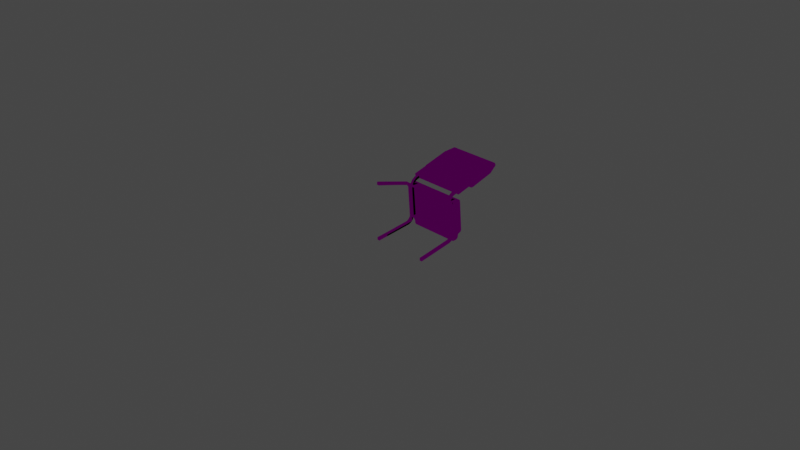 # Source: M22.blend  (saved by Blender 3.0.42; exported with 4.5.12 LTS)
import bpy
from mathutils import Matrix  # noqa: F401  (used for matrix-valued properties, if any)

bpy.ops.wm.read_factory_settings(use_empty=True)
scene = bpy.context.scene
scene.name = 'Scene'

# ---- collections
col_collection = bpy.data.collections.new('Collection'); scene.collection.children.link(col_collection)

# ---- images (referenced by path relative to the original .blend; pixels are not part of the script)
import os
ASSET_DIR = os.environ.get("B2B_ASSET_DIR", "")  # directory of the original .blend (textures are referenced by path, not embedded)
HERE = os.path.dirname(os.path.abspath(__file__))  # packed textures are extracted next to this script under _unpacked/

def load_image(name, relpath, width, height, colorspace="sRGB"):
    """Load a texture the original file referenced (path relative to the .blend, or extracted next to this script)."""
    p = next((c for c in (os.path.join(HERE, relpath), os.path.join(ASSET_DIR, relpath)) if relpath and os.path.exists(c)), "")
    if p:
        img = bpy.data.images.load(p, check_existing=True)
        img.name = name
    else:  # same state as the original file: an image datablock whose file is absent (Cycles renders it pink)
        img = bpy.data.images.new(name, width, height)
        img.source = "FILE"
        img.filepath = "//" + (relpath or name)
    img.colorspace_settings.name = colorspace
    return img
img_m22lowpolytexture = load_image('M22LowPolyTexture', 'M22LowPoly/M22LowPolyTexture.png', 1024, 1024, 'sRGB')

# ---- materials (node trees are filled in below, after node groups)
mat_m22lowpolytexture = bpy.data.materials.new('M22LowPolyTexture')
mat_m22lowpolytexture.use_backface_culling = True
mat_m22lowpolytexture.use_transparent_shadow = False

# ---- node groups
ng_auto_smooth = bpy.data.node_groups.new('Auto Smooth', 'GeometryNodeTree')
_s = ng_auto_smooth.interface.new_socket(name='Geometry', in_out='OUTPUT', socket_type='NodeSocketGeometry')
_s = ng_auto_smooth.interface.new_socket(name='Geometry', in_out='INPUT', socket_type='NodeSocketGeometry')
_s = ng_auto_smooth.interface.new_socket(name='Angle', in_out='INPUT', socket_type='NodeSocketFloat')
_s.subtype = 'ANGLE'
_s.min_value = 0.0
_s.max_value = 3.142
ng_auto_smooth.is_modifier = True
_N = ng_auto_smooth.nodes; _L = ng_auto_smooth.links
n0 = _N.new('NodeGroupOutput'); n0.name = 'Group Output'; n0.location = (480, -100)
n1 = _N.new('NodeGroupInput'); n1.name = 'Group Input'; n1.location = (-420, -300)
n2 = _N.new('NodeGroupInput'); n2.name = 'Group Input.001'; n2.location = (-60, -100)
n3 = _N.new('GeometryNodeSetShadeSmooth'); n3.name = 'Set Shade Smooth'; n3.location = (120, -100)
n3.domain = 'EDGE'
n4 = _N.new('GeometryNodeSetShadeSmooth'); n4.name = 'Set Shade Smooth.001'; n4.location = (300, -100)
n5 = _N.new('GeometryNodeInputMeshEdgeAngle'); n5.name = 'Edge Angle'; n5.location = (-420, -220)
n6 = _N.new('GeometryNodeInputEdgeSmooth'); n6.name = 'Is Edge Smooth'; n6.location = (-60, -160)
n7 = _N.new('GeometryNodeInputShadeSmooth'); n7.name = 'Is Face Smooth'; n7.location = (-240, -340)
n8 = _N.new('FunctionNodeBooleanMath'); n8.name = 'Boolean Math'; n8.location = (-60, -220)
n9 = _N.new('FunctionNodeCompare'); n9.name = 'Compare'; n9.location = (-240, -180)
n9.operation = 'LESS_EQUAL'
_L.new(n5.outputs[0], n9.inputs[0])
_L.new(n4.outputs[0], n0.inputs[0])
_L.new(n1.outputs[1], n9.inputs[1])
_L.new(n9.outputs[0], n8.inputs[0])
_L.new(n7.outputs[0], n8.inputs[1])
_L.new(n2.outputs[0], n3.inputs[0])
_L.new(n6.outputs[0], n3.inputs[1])
_L.new(n3.outputs[0], n4.inputs[0])
_L.new(n8.outputs[0], n3.inputs[2])
n0.is_active_output = True

# ---- material node trees
mat_m22lowpolytexture.use_nodes = True; mat_m22lowpolytexture.node_tree.nodes.clear()
_N = mat_m22lowpolytexture.node_tree.nodes; _L = mat_m22lowpolytexture.node_tree.links
n0 = _N.new('ShaderNodeOutputMaterial'); n0.name = 'Material Output'; n0.location = (300, 300)
n1 = _N.new('ShaderNodeBsdfToon'); n1.name = 'Toon BSDF'; n1.location = (10, 300)
n1.inputs[1].default_value = 0.0
n2 = _N.new('ShaderNodeTexImage'); n2.name = 'Image Texture'; n2.location = (-340, 277)
n2.image = img_m22lowpolytexture
n2.extension = 'EXTEND'
_L.new(n1.outputs[0], n0.inputs[0])
_L.new(n2.outputs[0], n1.inputs[0])
n0.is_active_output = True

# ---- world
world_world = bpy.data.worlds.new('World'); scene.world = world_world
world_world.use_nodes = True; world_world.node_tree.nodes.clear()
_N = world_world.node_tree.nodes; _L = world_world.node_tree.links
n0 = _N.new('ShaderNodeOutputWorld'); n0.name = 'World Output'; n0.location = (300, 300)
n1 = _N.new('ShaderNodeBackground'); n1.name = 'Background'; n1.location = (10, 300)
n1.inputs[0].default_value = (0.05088, 0.05088, 0.05088, 1.0)
_L.new(n1.outputs[0], n0.inputs[0])
n0.is_active_output = True
world_world.color = (0.05088, 0.05088, 0.05088)
world_world.use_sun_shadow = False
world_world.sun_shadow_jitter_overblur = 0.0

# ---- cameras
cam_camera = bpy.data.cameras.new('Camera')
cam_camera.clip_end = 100.0
cam_camera.ortho_scale = 7.314

# ---- lights
light_light = bpy.data.lights.new('Light', 'POINT')
light_light.transmission_factor = 0.0
light_light.energy = 1000.0
light_light.shadow_soft_size = 0.1
light_light.shadow_maximum_resolution = 0.006
light_light.use_absolute_resolution = True

# ---- meshes
me_plane_001 = bpy.data.meshes.new('Plane.001')
me_plane_001.from_pydata([(0.3308, 0.0003811, -0.3321), (0.3308, 0.000705, 0.269), (0.3308, -4.038e-07, 0.3002), (0.312, 0.6899, 0.2459), (0.312, 0.533, 0.2041), (0.312, 0.5223, 0.2417), (0.3308, -2.883e-05, -0.363), (-0.3315, 0.0003811, -0.3321), (-0.3151, 0.4343, -0.258), (-0.2848, 0.4343, -0.258), (0.286, 0.4343, -0.258), (0.3158, 0.4343, -0.258), (0.3154, 0.4512, -0.2324), (0.2856, 0.4519, -0.2323), (-0.3315, 0.0007049, 0.269), (-0.3315, -5.826e-07, 0.3002), (-0.3146, 0.4519, -0.2323), (-0.3127, 0.533, 0.2041), (-0.3127, 0.5223, 0.2417), (-0.0003351, 0.4888, -0.3084), (-0.3315, -2.883e-05, -0.363), (0.3224, 0.2331, 0.2051), (0.3303, 0.01439, 0.2998), (0.3286, 0.06038, 0.2535), (0.3159, 0.4108, 0.1412), (0.3224, 0.2328, -0.3015), (0.3159, 0.4114, -0.3064), (0.3166, 0.3911, 0.158), (0.3152, 0.4308, 0.1633), (0.3161, 0.4055, 0.1857), (0.316, 0.4087, -0.2759), (0.3285, 0.06217, -0.3251), (0.3154, 0.4248, 0.118), (0.2987, 0.06038, 0.2535), (0.2869, 0.3911, 0.158), (0.3009, 0.000705, 0.269), (0.2855, 0.4308, 0.1633), (0.2925, 0.2331, 0.2051), (0.3009, -4.038e-07, 0.3002), (0.2987, 0.06217, -0.3251), (0.2864, 0.4055, 0.1857), (0.2862, 0.4108, 0.1412), (0.3004, 0.01439, 0.2998), (0.2857, 0.4248, 0.118), (0.2863, 0.4087, -0.2759), (0.2926, 0.2328, -0.3015), (0.3009, 0.0003811, -0.3321), (-0.3309, 0.01439, 0.2998), (-0.3152, 0.4114, -0.3064), (-0.3223, 0.2331, 0.2051), (-0.3153, 0.4087, -0.2759), (-0.3147, 0.4248, 0.118), (-0.329, 0.06217, -0.3251), (-0.3291, 0.06038, 0.2535), (-0.3223, 0.2328, -0.3015), (-0.3155, 0.4055, 0.1858), (-0.3145, 0.4308, 0.1633), (-0.3152, 0.4108, 0.1412), (-0.316, 0.3911, 0.158), (-0.2923, 0.2328, -0.3015), (-0.285, 0.4108, 0.1412), (-0.3012, 0.01439, 0.2998), (-0.2923, 0.2331, 0.2051), (-0.3018, 0.0007049, 0.269), (-0.2993, 0.06038, 0.2535), (-0.2844, 0.4248, 0.118), (-0.3018, -5.826e-07, 0.3002), (-0.2851, 0.4087, -0.2759), (-0.2993, 0.06217, -0.3251), (-0.2842, 0.4308, 0.1633), (-0.2858, 0.3911, 0.158), (-0.2852, 0.4055, 0.1858), (-0.3018, 0.0003811, -0.3321), (-0.3018, -2.883e-05, -0.363), (0.3009, -2.883e-05, -0.363), (0.2863, 0.4114, -0.3064), (-0.2851, 0.4114, -0.3064), (0.3156, 0.4392, -0.2945), (-0.3149, 0.4392, -0.2945), (-0.2844, 0.4557, -0.2819), (-0.2846, 0.4392, -0.2945), (-0.2532, 0.4248, 0.118), (0.2545, 0.4248, 0.118), (-0.2532, 0.4869, 0.2258), (-0.2532, 0.4308, 0.1633), (-0.2532, 0.4494, 0.1973), (0.2545, 0.4869, 0.2258), (0.2545, 0.4308, 0.1633), (0.2545, 0.4494, 0.1973), (0.2855, 0.4869, 0.2258), (0.2855, 0.4494, 0.1973), (-0.2842, 0.4869, 0.2258), (-0.2842, 0.4494, 0.1973), (-0.2532, 0.5308, 0.21), (-0.2532, 0.4831, 0.1938), (-0.2532, 0.4609, 0.1714), (-0.2532, 0.4532, 0.15), (-0.2842, 0.4831, 0.1938), (-0.2842, 0.4609, 0.1714), (0.2545, 0.4831, 0.1938), (0.2545, 0.4609, 0.1714), (0.2545, 0.4532, 0.15), (0.2855, 0.5308, 0.21), (0.2855, 0.4831, 0.1938), (0.2855, 0.4609, 0.1714), (-0.2532, 0.4514, 0.1214), (0.2545, 0.4794, -0.1989), (0.2545, 0.4514, 0.1214), (0.3154, 0.4684, -0.2642), (0.3154, 0.4758, -0.2438), (-0.3147, 0.4684, -0.2642), (-0.3147, 0.4514, 0.1214), (-0.2842, 0.4532, 0.15), (-0.2844, 0.4514, 0.1214), (0.2855, 0.4532, 0.15), (0.2857, 0.4514, 0.1214), (0.3154, 0.4514, 0.1214), (0.2545, 0.4519, -0.2323), (-0.2532, 0.4794, -0.1989), (-0.2532, 0.4519, -0.2323), (0.2545, 0.4495, -0.2012), (-0.2532, 0.4495, -0.2012), (-0.2844, 0.4263, 0.1588), (-0.2846, 0.4216, 0.1491), (-0.285, 0.411, 0.1467), (-0.2853, 0.4025, 0.1534), (-0.2853, 0.4025, 0.1643), (-0.285, 0.411, 0.171), (-0.2846, 0.4216, 0.1686), (0.2856, 0.4263, 0.1588), (0.2858, 0.4216, 0.1491), (0.2862, 0.411, 0.1467), (0.2865, 0.4025, 0.1534), (0.2865, 0.4025, 0.1643), (0.2862, 0.411, 0.171), (0.2858, 0.4216, 0.1686), (0.3154, 0.4557, -0.2819), (0.3154, 0.4806, -0.2146), (-0.3146, 0.4557, -0.2819), (-0.3147, 0.4806, -0.2146), (-0.3147, 0.4758, -0.2438), (-0.2844, 0.4826, -0.2323), (0.2856, 0.4826, -0.2323), (-0.2844, 0.4519, -0.2323), (-0.2844, 0.4758, -0.2438), (-0.2844, 0.4684, -0.2642), (-0.2844, 0.4806, -0.2146), (-0.2844, 0.4778, -0.2323), (0.2859, 0.4392, -0.2945), (0.2857, 0.4557, -0.2819), (0.2857, 0.4806, -0.2146), (0.2857, 0.4684, -0.2642), (0.2857, 0.4758, -0.2438), (0.2856, 0.4777, -0.2323), (0.2545, 0.524, 0.2356), (0.2855, 0.524, 0.2356), (-0.2532, 0.524, 0.2356), (-0.2842, 0.524, 0.2356), (0.2545, 0.5308, 0.21), (-0.2842, 0.5308, 0.21), (-0.2532, 0.5223, 0.2417), (0.2545, 0.5223, 0.2417), (-0.2532, 0.533, 0.2041), (0.2545, 0.533, 0.2041), (0.2965, 1.061, 0.3757), (0.2853, 1.059, 0.3881), (0.2965, 1.08, 0.3769), (0.2853, 1.082, 0.3896), (0.2965, 1.091, 0.3709), (0.2853, 1.101, 0.38), (0.2965, 1.099, 0.3532), (0.2853, 1.113, 0.3539), (0.2965, 1.099, 0.3525), (0.2853, 1.109, 0.3437), (0.3308, 0.9895, 0.3111), (0.3183, 0.9958, 0.3003), (0.3308, 0.7376, 0.2391), (0.3183, 0.7414, 0.2265), (0.3308, 0.7211, 0.2378), (0.3183, 0.7177, 0.2253), (0.3308, 0.7142, 0.2418), (0.3183, 0.7035, 0.2349), (0.3308, 0.7079, 0.2527), (0.3308, 0.7009, 0.2788), (0.312, 0.6795, 0.2845), (-0.2972, 1.061, 0.3757), (-0.286, 1.059, 0.3881), (-0.286, 1.082, 0.3896), (-0.2972, 1.08, 0.3769), (-0.286, 1.101, 0.38), (-0.2972, 1.091, 0.3709), (-0.286, 1.113, 0.3539), (-0.2972, 1.099, 0.3532), (-0.286, 1.109, 0.3437), (-0.2972, 1.099, 0.3525), (-0.319, 0.9958, 0.3003), (-0.3315, 0.9895, 0.3111), (-0.319, 0.7414, 0.2265), (-0.3315, 0.7376, 0.2391), (-0.319, 0.7177, 0.2253), (-0.3315, 0.7211, 0.2378), (-0.319, 0.7035, 0.2349), (-0.3315, 0.7142, 0.2418), (-0.3315, 0.7079, 0.2527), (-0.3127, 0.6899, 0.2459), (-0.3315, 0.7009, 0.2788), (-0.3127, 0.6795, 0.2845), (0.3179, 0.4532, 0.15), (0.3308, 0.4649, 0.1375), (0.3308, 0.5331, 0.1375), (0.3178, 0.5371, 0.15), (0.3308, 0.5373, 0.1345), (0.3178, 0.548, 0.1422), (0.3308, 0.5413, 0.1209), (0.3177, 0.5536, 0.1233), (0.2808, 0.5744, -0.2936), (0.2678, 0.5869, -0.2947), (0.2808, 0.5725, -0.3048), (0.2679, 0.5844, -0.3091), (0.2808, 0.5647, -0.3183), (0.268, 0.5736, -0.3277), (0.2808, 0.5509, -0.3255), (0.268, 0.554, -0.3379), (0.2808, 0.5208, -0.3257), (0.2681, 0.5172, -0.3383), (0.2808, 0.5078, -0.3175), (0.2681, 0.4984, -0.3263), (0.2861, 0.4982, -0.2732), (0.2684, 0.4863, -0.2778), (0.2808, 0.5, -0.2929), (0.3024, 0.4966, -0.2545), (0.2838, 0.4842, -0.256), (0.3061, 0.4963, -0.2512), (0.321, 0.4946, -0.2317), (0.3074, 0.4823, -0.234), (0.3249, 0.494, -0.2245), (0.3308, 0.492, -0.2011), (0.3178, 0.4806, -0.2146), (0.3308, 0.4639, 0.1216), (0.3178, 0.4514, 0.1214), (0.3308, 0.568, -0.1947), (0.3248, 0.57, -0.218), (0.3176, 0.5815, -0.2061), (0.3211, 0.5706, -0.2248), (0.3059, 0.5722, -0.2441), (0.3018, 0.5839, -0.2346), (0.3026, 0.5725, -0.2472), (0.2858, 0.574, -0.2655), (0.2799, 0.5856, -0.2543), (0.2676, 0.587, -0.2707), (0.2808, 0.5744, -0.2847), (0.2808, 0.501, -0.3048), (0.2683, 0.4888, -0.3084), (-0.3315, 0.4649, 0.1375), (-0.3185, 0.4532, 0.15), (-0.3185, 0.5371, 0.15), (-0.3315, 0.5331, 0.1375), (-0.3185, 0.548, 0.1422), (-0.3315, 0.5373, 0.1345), (-0.3184, 0.5536, 0.1233), (-0.3315, 0.5413, 0.121), (-0.2684, 0.5869, -0.2947), (-0.2815, 0.5743, -0.2942), (-0.2686, 0.5844, -0.3091), (-0.2815, 0.5725, -0.3048), (-0.2686, 0.5736, -0.3277), (-0.2815, 0.5647, -0.3183), (-0.2687, 0.554, -0.3379), (-0.2815, 0.5509, -0.3255), (-0.2687, 0.5172, -0.3383), (-0.2815, 0.5208, -0.3257), (-0.2688, 0.4984, -0.3263), (-0.2815, 0.5078, -0.3175), (-0.2815, 0.501, -0.3048), (-0.2688, 0.4888, -0.3084), (-0.3185, 0.4514, 0.1214), (-0.3315, 0.4639, 0.1216), (-0.2815, 0.5735, -0.2844), (-0.2864, 0.572, -0.2655), (-0.2683, 0.585, -0.2709), (-0.3032, 0.5706, -0.2472), (-0.2805, 0.5837, -0.2545), (-0.3066, 0.5703, -0.2442), (-0.3218, 0.5688, -0.2249), (-0.3024, 0.5821, -0.2348), (-0.3255, 0.5683, -0.2182), (-0.3315, 0.5664, -0.1948), (-0.3182, 0.5799, -0.2062), (-0.2847, 0.4841, -0.2546), (-0.3032, 0.4965, -0.2536), (-0.2864, 0.4981, -0.2719), (-0.2691, 0.4838, -0.2753), (-0.2815, 0.4998, -0.2909), (-0.3315, 0.492, -0.2013), (-0.3255, 0.494, -0.2246), (-0.3185, 0.4806, -0.2146), (-0.3218, 0.4946, -0.2314), (-0.3066, 0.4963, -0.2506), (-0.3081, 0.4823, -0.2336), (-0.3315, 0.9707, 0.3514), (-0.3175, 0.9679, 0.3633), (0.3168, 0.9679, 0.3633), (0.3308, 0.9707, 0.3514)], [(301, 302)], [(277, 262, 264, 266, 268, 270, 272, 273, 292), (275, 111, 113, 112, 254), (2, 38, 35, 1), (222, 267, 265, 220), (220, 265, 263, 218), (224, 269, 267, 222), (226, 271, 269, 224), (252, 19, 274, 271, 226), (252, 228, 142, 141, 291, 274), (295, 139, 111, 275), (169, 189, 187, 167), (173, 193, 191, 171), (6, 74, 75, 26), (175, 195, 193, 173), (0, 46, 74, 6), (177, 197, 195, 175), (0, 6, 26, 77, 136, 12, 11, 30, 25, 31), (179, 199, 197, 177), (181, 201, 199, 179), (3, 204, 201, 181), (4, 163, 162, 17, 204, 3), (1, 35, 33, 23), (22, 29, 40, 42), (31, 25, 45, 39), (21, 23, 33, 37), (25, 30, 44, 45), (2, 22, 42, 38), (32, 24, 41, 43), (24, 27, 34, 41), (27, 21, 37, 34), (29, 28, 36, 40), (0, 31, 39, 46), (9, 143, 16, 8), (67, 9, 8, 50), (50, 8, 16, 138, 78, 48, 20, 7, 52, 54), (143, 9, 67, 59, 68, 72, 73, 76, 80, 79), (30, 11, 10, 44), (11, 12, 13, 10), (12, 32, 43, 13), (13, 43, 82, 120, 117), (143, 65, 51, 16), (14, 15, 47, 55, 56, 51, 57, 58, 49, 53), (59, 67, 50, 54), (60, 70, 58, 57), (68, 59, 54, 52), (64, 63, 14, 53), (65, 60, 57, 51), (72, 68, 52, 7), (62, 64, 53, 49), (66, 61, 47, 15), (63, 66, 15, 14), (71, 69, 56, 55), (61, 71, 55, 47), (70, 62, 49, 58), (1, 23, 21, 27, 24, 32, 28, 29, 22, 2), (37, 33, 35, 38, 42, 40, 34), (36, 87, 82, 43), (69, 71, 128), (73, 72, 7, 20), (76, 73, 20, 48), (77, 26, 75, 148), (44, 10, 13, 148, 75, 74, 46, 39, 45), (90, 36, 115, 114, 104, 103, 102, 155, 89), (80, 76, 48, 78), (79, 80, 78, 138), (212, 257, 255, 210), (84, 85, 92, 69), (81, 84, 69, 65), (85, 83, 91, 92), (36, 90, 88, 87), (90, 89, 86, 88), (253, 256, 258, 260, 286, 293, 276), (88, 86, 154, 158, 99, 100, 101, 87), (85, 84, 96, 95, 94, 93, 156, 83), (96, 112, 98, 95), (95, 98, 97, 94), (104, 100, 99, 103), (114, 101, 100, 104), (91, 157, 159, 97, 98, 112, 113, 69, 92), (51, 56, 111), (69, 113, 111, 56), (32, 116, 28), (115, 36, 28, 116), (214, 259, 257, 212), (81, 121, 118, 105, 96, 84), (87, 101, 107, 106, 120, 82), (107, 101, 96, 105), (105, 118, 106, 107), (120, 106, 118, 121), (119, 117, 120, 121), (128, 71, 127), (70, 126, 71), (123, 65, 69), (69, 128, 122), (125, 126, 70), (122, 123, 69), (62, 70, 71, 61, 66, 63, 64), (125, 70, 60), (124, 125, 60), (124, 60, 123), (126, 127, 71), (60, 65, 123), (36, 135, 40), (122, 128, 135, 129), (127, 126, 133, 134), (125, 124, 131, 132), (123, 122, 129, 130), (128, 127, 134, 135), (126, 125, 132, 133), (124, 123, 130, 131), (135, 134, 40), (134, 133, 40), (130, 129, 36), (36, 129, 135), (132, 34, 133), (43, 130, 36), (132, 41, 34), (131, 41, 132), (43, 41, 130), (133, 34, 40), (41, 131, 130), (230, 246, 244, 232), (233, 243, 241, 235), (237, 239, 116, 137), (116, 239, 207, 114, 115), (136, 108, 109, 137, 116, 32, 12), (16, 51, 111, 139, 140, 110, 138), (13, 117, 119, 143, 147, 141, 142, 153), (79, 138, 110, 145), (110, 140, 144, 145), (139, 146, 147), (141, 147, 146), (144, 147, 143, 79, 145), (65, 143, 119, 121, 81), (136, 77, 148, 149), (109, 108, 151, 152), (108, 136, 149, 151), (109, 152, 153), (150, 153, 142), (147, 144, 140), (140, 139, 147), (153, 150, 137), (137, 109, 153), (151, 149, 148, 13, 153, 152), (139, 295, 298, 288, 291, 141, 146), (282, 280, 289, 297), (285, 283, 296, 294), (250, 229, 251, 225, 223, 221, 219, 217, 215), (279, 281, 284, 287, 259, 214, 242, 245, 248, 249, 216, 261), (218, 263, 261, 216), (237, 137, 150, 142, 228, 231, 234), (89, 155, 154, 86), (83, 156, 157, 91), (103, 99, 158, 102), (94, 97, 159, 93), (171, 191, 189, 169), (17, 159, 157, 18), (4, 5, 155, 102), (154, 155, 5, 161), (4, 102, 158, 163), (93, 159, 17, 162), (157, 156, 160, 18), (158, 154, 161, 160, 156, 93, 162, 163), (204, 17, 18, 206), (160, 161, 5, 184, 301, 300, 206, 18), (188, 190, 192, 194, 196, 299, 185), (3, 184, 5, 4), (164, 166, 167, 165), (166, 168, 169, 167), (168, 170, 171, 169), (170, 172, 173, 171), (172, 174, 175, 173), (174, 176, 177, 175), (176, 178, 179, 177), (178, 180, 181, 179), (180, 182, 3, 181), (165, 301, 184, 183, 302, 164), (184, 3, 182, 183), (164, 302, 174, 172, 170, 168, 166), (186, 187, 188, 185), (187, 189, 190, 188), (189, 191, 192, 190), (191, 193, 194, 192), (193, 195, 196, 194), (195, 197, 198, 196), (197, 199, 200, 198), (199, 201, 202, 200), (201, 204, 203, 202), (204, 206, 205, 203), (186, 165, 167, 187), (227, 228, 229), (227, 230, 231), (232, 233, 234), (235, 236, 237), (240, 241, 242), (243, 244, 245), (246, 247, 248), (249, 247, 250), (208, 209, 210, 207), (209, 211, 212, 210), (211, 213, 214, 212), (250, 215, 216, 249), (215, 217, 218, 216), (217, 219, 220, 218), (219, 221, 222, 220), (221, 223, 224, 222), (223, 225, 226, 224), (227, 231, 228), (230, 232, 234, 231), (233, 235, 237, 234), (236, 238, 239, 237), (238, 208, 207, 239), (225, 251, 252, 226), (213, 240, 242, 214), (235, 241, 240, 236), (241, 243, 245, 242), (244, 246, 248, 245), (247, 249, 248), (229, 250, 247, 227), (227, 247, 246, 230), (232, 244, 243, 233), (251, 229, 228, 252), (209, 208, 238, 236, 240, 213, 211), (277, 278, 279), (278, 280, 281), (282, 283, 284), (285, 286, 287), (288, 289, 290), (291, 290, 292), (293, 294, 295), (296, 297, 298), (254, 255, 256, 253), (255, 257, 258, 256), (257, 259, 260, 258), (279, 261, 262, 277), (261, 263, 264, 262), (263, 265, 266, 264), (265, 267, 268, 266), (267, 269, 270, 268), (269, 271, 272, 270), (271, 274, 273, 272), (295, 275, 276, 293), (275, 254, 253, 276), (281, 279, 278), (284, 281, 280, 282), (287, 284, 283, 285), (259, 287, 286, 260), (274, 291, 292, 273), (298, 295, 294, 296), (288, 298, 297, 289), (285, 294, 293, 286), (282, 297, 296, 283), (278, 290, 289, 280), (277, 292, 290, 278), (290, 291, 288), (210, 255, 254, 112, 96, 101, 114, 207), (300, 301, 165, 186), (299, 205, 206, 300), (186, 185, 299, 300), (198, 200, 202, 203, 205, 299, 196), (174, 302, 183, 182, 180, 178, 176)])
_uv = me_plane_001.uv_layers.new(name='UVMap')
_uv.uv.foreach_set('vector', [0.003891, 0.9961, 0.003891, 0.9961, 0.003891, 0.9961, 0.003891, 0.9961, 0.003891, 0.9961, 0.003891, 0.9961, 0.003891, 0.9961, 0.003891, 0.9961, 0.003891, 0.9961, 0.003891, 0.9961, 0.003891, 0.9961, 0.003891, 0.9961, 0.003891, 0.9961, 0.003891, 0.9961, 0.0117, 0.996, 0.0117, 0.996, 0.0117, 0.996, 0.0117, 0.996, 0.003891, 0.9961, 0.003891, 0.9961, 0.003891, 0.9961, 0.003891, 0.9961, 0.003891, 0.9961, 0.003891, 0.9961, 0.003891, 0.9961, 0.003891, 0.9961, 0.003891, 0.9961, 0.003891, 0.9961, 0.003891, 0.9961, 0.003891, 0.9961, 0.003891, 0.9961, 0.003891, 0.9961, 0.003891, 0.9961, 0.003891, 0.9961, 0.003891, 0.9961, 0.003891, 0.9961, 0.003891, 0.9961, 0.003891, 0.9961, 0.003891, 0.9961, 0.003891, 0.9961, 0.003891, 0.9961, 0.003891, 0.9961, 0.003891, 0.9961, 0.003891, 0.9961, 0.003891, 0.9961, 0.003891, 0.9961, 0.003891, 0.9961, 0.003891, 0.9961, 0.003891, 0.9961, 0.003891, 0.9961, 0.003891, 0.9961, 0.003891, 0.9961, 0.003891, 0.9961, 0.003891, 0.9961, 0.003891, 0.9961, 0.003891, 0.9961, 0.003891, 0.9961, 0.0117, 0.996, 0.0117, 0.996, 0.0117, 0.996, 0.0117, 0.996, 0.003891, 0.9961, 0.003891, 0.9961, 0.003891, 0.9961, 0.003891, 0.9961, 0.0117, 0.996, 0.0117, 0.996, 0.0117, 0.996, 0.0117, 0.996, 0.003891, 0.9961, 0.003891, 0.9961, 0.003891, 0.9961, 0.003891, 0.9961, 0.0117, 0.996, 0.0117, 0.996, 0.0117, 0.996, 0.0117, 0.996, 0.0117, 0.996, 0.0117, 0.996, 0.0117, 0.996, 0.0117, 0.996, 0.0117, 0.996, 0.0117, 0.996, 0.003891, 0.9961, 0.003891, 0.9961, 0.003891, 0.9961, 0.003891, 0.9961, 0.003891, 0.9961, 0.003891, 0.9961, 0.003891, 0.9961, 0.003891, 0.9961, 0.003891, 0.9961, 0.003891, 0.9961, 0.003891, 0.9961, 0.003891, 0.9961, 0.003891, 0.9961, 0.003891, 0.9961, 0.003891, 0.9961, 0.003891, 0.9961, 0.003891, 0.9961, 0.003891, 0.9961, 0.0117, 0.996, 0.0117, 0.996, 0.0117, 0.996, 0.0117, 0.996, 0.0117, 0.996, 0.0117, 0.996, 0.0117, 0.996, 0.0117, 0.996, 0.0117, 0.996, 0.0117, 0.996, 0.0117, 0.996, 0.0117, 0.996, 0.0117, 0.996, 0.0117, 0.996, 0.0117, 0.996, 0.0117, 0.996, 0.0117, 0.996, 0.0117, 0.996, 0.0117, 0.996, 0.0117, 0.996, 0.0117, 0.996, 0.0117, 0.996, 0.0117, 0.996, 0.0117, 0.996, 0.0117, 0.996, 0.0117, 0.996, 0.0117, 0.996, 0.0117, 0.996, 0.0117, 0.996, 0.0117, 0.996, 0.0117, 0.996, 0.0117, 0.996, 0.0117, 0.996, 0.0117, 0.996, 0.0117, 0.996, 0.0117, 0.996, 0.0117, 0.996, 0.0117, 0.996, 0.0117, 0.996, 0.0117, 0.996, 0.0117, 0.996, 0.0117, 0.996, 0.0117, 0.996, 0.0117, 0.996, 0.0117, 0.996, 0.0117, 0.996, 0.0117, 0.996, 0.0117, 0.996, 0.0117, 0.996, 0.0117, 0.996, 0.0117, 0.996, 0.0117, 0.996, 0.0117, 0.996, 0.0117, 0.996, 0.0117, 0.996, 0.0117, 0.996, 0.0117, 0.996, 0.0117, 0.996, 0.0117, 0.996, 0.0117, 0.996, 0.0117, 0.996, 0.0117, 0.996, 0.0117, 0.996, 0.0117, 0.996, 0.0117, 0.996, 0.0117, 0.996, 0.0117, 0.996, 0.0117, 0.996, 0.0117, 0.996, 0.0117, 0.996, 0.0117, 0.996, 0.0117, 0.996, 0.0117, 0.996, 0.0117, 0.996, 0.0117, 0.996, 0.0117, 0.996, 0.0117, 0.996, 0.0117, 0.996, 0.0117, 0.996, 0.0117, 0.996, 0.0117, 0.996, 0.0117, 0.996, 0.0117, 0.996, 0.0117, 0.996, 0.0117, 0.996, 0.0117, 0.996, 0.0117, 0.996, 0.0117, 0.996, 0.0117, 0.996, 0.0117, 0.996, 0.0117, 0.996, 0.0117, 0.996, 0.0117, 0.996, 0.0117, 0.996, 0.0117, 0.996, 0.0117, 0.996, 0.0117, 0.996, 0.0117, 0.996, 0.0117, 0.996, 0.0117, 0.996, 0.0117, 0.996, 0.0117, 0.996, 0.0117, 0.996, 0.0117, 0.996, 0.0117, 0.996, 0.0117, 0.996, 0.0117, 0.996, 0.0117, 0.996, 0.0117, 0.996, 0.0117, 0.996, 0.0117, 0.996, 0.0117, 0.996, 0.0117, 0.996, 0.0117, 0.996, 0.0117, 0.996, 0.0117, 0.996, 0.0117, 0.996, 0.0117, 0.996, 0.0117, 0.996, 0.0117, 0.996, 0.0117, 0.996, 0.0117, 0.996, 0.0117, 0.996, 0.0117, 0.996, 0.0117, 0.996, 0.0117, 0.996, 0.0117, 0.996, 0.0117, 0.996, 0.0117, 0.996, 0.0117, 0.996, 0.0117, 0.996, 0.0117, 0.996, 0.0117, 0.996, 0.0117, 0.996, 0.0117, 0.996, 0.0117, 0.996, 0.0117, 0.996, 0.0117, 0.996, 0.0117, 0.996, 0.0117, 0.996, 0.0117, 0.996, 0.0117, 0.996, 0.0117, 0.996, 0.0117, 0.996, 0.0117, 0.996, 0.0117, 0.996, 0.0117, 0.996, 0.0117, 0.996, 0.0117, 0.996, 0.0117, 0.996, 0.0117, 0.996, 0.0117, 0.996, 0.0117, 0.996, 0.0117, 0.996, 0.0117, 0.996, 0.0117, 0.996, 0.0117, 0.996, 0.0117, 0.996, 0.0117, 0.996, 0.0117, 0.996, 0.0117, 0.996, 0.0117, 0.996, 0.0117, 0.996, 0.0117, 0.996, 0.0117, 0.996, 0.0117, 0.996, 0.0117, 0.996, 0.0117, 0.996, 0.0117, 0.996, 0.0117, 0.996, 0.0117, 0.996, 0.0117, 0.996, 0.0117, 0.996, 0.0117, 0.996, 0.0117, 0.996, 0.0117, 0.996, 0.0117, 0.996, 0.0117, 0.996, 0.0117, 0.996, 0.0117, 0.996, 0.0117, 0.996, 0.0117, 0.996, 0.0117, 0.996, 0.0117, 0.996, 0.0117, 0.996, 0.0117, 0.996, 0.0117, 0.996, 0.0117, 0.996, 0.0117, 0.996, 0.0117, 0.996, 0.0117, 0.996, 0.0117, 0.996, 0.0117, 0.996, 0.0117, 0.996, 0.0117, 0.996, 0.0117, 0.996, 0.0117, 0.996, 0.0117, 0.996, 0.0117, 0.996, 0.0117, 0.996, 0.0117, 0.996, 0.0117, 0.996, 0.0117, 0.996, 0.0117, 0.996, 0.0117, 0.996, 0.0117, 0.996, 0.0117, 0.996, 0.0117, 0.996, 0.0117, 0.996, 0.0117, 0.996, 0.0117, 0.996, 0.0117, 0.996, 0.0117, 0.996, 0.003891, 0.9961, 0.003891, 0.9961, 0.003891, 0.9961, 0.003891, 0.9961, 0.0117, 0.996, 0.0117, 0.996, 0.0117, 0.996, 0.0117, 0.996, 0.0117, 0.996, 0.0117, 0.996, 0.0117, 0.996, 0.0117, 0.996, 0.0117, 0.996, 0.0117, 0.996, 0.0117, 0.996, 0.0117, 0.996, 0.0117, 0.996, 0.0117, 0.996, 0.0117, 0.996, 0.0117, 0.996, 0.0117, 0.996, 0.0117, 0.996, 0.0117, 0.996, 0.0117, 0.996, 0.003891, 0.9961, 0.003891, 0.9961, 0.003891, 0.9961, 0.003891, 0.9961, 0.003891, 0.9961, 0.003891, 0.9961, 0.003891, 0.9961, 0.0117, 0.996, 0.0117, 0.996, 0.0117, 0.996, 0.0117, 0.996, 0.0117, 0.996, 0.0117, 0.996, 0.0117, 0.996, 0.0117, 0.996, 0.0117, 0.996, 0.0117, 0.996, 0.0117, 0.996, 0.0117, 0.996, 0.0117, 0.996, 0.0117, 0.996, 0.0117, 0.996, 0.0117, 0.996, 0.0117, 0.996, 0.0117, 0.996, 0.0117, 0.996, 0.0117, 0.996, 0.0117, 0.996, 0.0117, 0.996, 0.0117, 0.996, 0.0117, 0.996, 0.0117, 0.996, 0.0117, 0.996, 0.0117, 0.996, 0.0117, 0.996, 0.0117, 0.996, 0.0117, 0.996, 0.0117, 0.996, 0.0117, 0.996, 0.0117, 0.996, 0.0117, 0.996, 0.0117, 0.996, 0.0117, 0.996, 0.0117, 0.996, 0.0117, 0.996, 0.0117, 0.996, 0.0117, 0.996, 0.0117, 0.996, 0.0117, 0.996, 0.0117, 0.996, 0.0117, 0.996, 0.0117, 0.996, 0.0117, 0.996, 0.0117, 0.996, 0.0117, 0.996, 0.0117, 0.996, 0.0117, 0.996, 0.0117, 0.996, 0.0117, 0.996, 0.0117, 0.996, 0.0117, 0.996, 0.0117, 0.996, 0.003891, 0.9961, 0.003891, 0.9961, 0.003891, 0.9961, 0.003891, 0.9961, 0.0117, 0.996, 0.0117, 0.996, 0.0117, 0.996, 0.0117, 0.996, 0.0117, 0.996, 0.0117, 0.996, 0.0117, 0.996, 0.0117, 0.996, 0.0117, 0.996, 0.0117, 0.996, 0.0117, 0.996, 0.0117, 0.996, 0.003891, 0.9961, 0.003891, 0.9961, 0.003891, 0.9961, 0.003891, 0.9961, 0.003891, 0.9961, 0.003891, 0.9961, 0.003891, 0.9961, 0.003891, 0.9961, 0.0117, 0.996, 0.0117, 0.996, 0.0117, 0.996, 0.0117, 0.996, 0.0117, 0.996, 0.0117, 0.996, 0.0117, 0.996, 0.0117, 0.996, 0.0117, 0.996, 0.0117, 0.996, 0.0117, 0.996, 0.0117, 0.996, 0.0117, 0.996, 0.0117, 0.996, 0.0117, 0.996, 0.0117, 0.996, 0.0117, 0.996, 0.0117, 0.996, 0.0117, 0.996, 0.0117, 0.996, 0.0117, 0.996, 0.0117, 0.996, 0.0117, 0.996, 0.0117, 0.996, 0.0117, 0.996, 0.0117, 0.996, 0.0117, 0.996, 0.0117, 0.996, 0.0117, 0.996, 0.0117, 0.996, 0.0117, 0.996, 0.0117, 0.996, 0.0117, 0.996, 0.0117, 0.996, 0.0117, 0.996, 0.0117, 0.996, 0.0117, 0.996, 0.0117, 0.996, 0.0117, 0.996, 0.0117, 0.996, 0.0117, 0.996, 0.0117, 0.996, 0.0117, 0.996, 0.0117, 0.996, 0.0117, 0.996, 0.0117, 0.996, 0.0117, 0.996, 0.0117, 0.996, 0.0117, 0.996, 0.0117, 0.996, 0.0117, 0.996, 0.0117, 0.996, 0.0117, 0.996, 0.0117, 0.996, 0.0117, 0.996, 0.0117, 0.996, 0.0117, 0.996, 0.0117, 0.996, 0.0117, 0.996, 0.0117, 0.996, 0.0117, 0.996, 0.0117, 0.996, 0.0117, 0.996, 0.0117, 0.996, 0.0117, 0.996, 0.0117, 0.996, 0.0117, 0.996, 0.0117, 0.996, 0.0117, 0.996, 0.0117, 0.996, 0.0117, 0.996, 0.0117, 0.996, 0.0117, 0.996, 0.0117, 0.996, 0.0117, 0.996, 0.0117, 0.996, 0.0117, 0.996, 0.0117, 0.996, 0.0117, 0.996, 0.0117, 0.996, 0.0117, 0.996, 0.0117, 0.996, 0.0117, 0.996, 0.0117, 0.996, 0.0117, 0.996, 0.0117, 0.996, 0.0117, 0.996, 0.0117, 0.996, 0.0117, 0.996, 0.0117, 0.996, 0.0117, 0.996, 0.0117, 0.996, 0.0117, 0.996, 0.0117, 0.996, 0.0117, 0.996, 0.0117, 0.996, 0.0117, 0.996, 0.0117, 0.996, 0.0117, 0.996, 0.0117, 0.996, 0.0117, 0.996, 0.0117, 0.996, 0.0117, 0.996, 0.0117, 0.996, 0.0117, 0.996, 0.0117, 0.996, 0.0117, 0.996, 0.0117, 0.996, 0.0117, 0.996, 0.0117, 0.996, 0.0117, 0.996, 0.0117, 0.996, 0.003891, 0.9961, 0.003891, 0.9961, 0.003891, 0.9961, 0.003891, 0.9961, 0.003891, 0.9961, 0.003891, 0.9961, 0.003891, 0.9961, 0.003891, 0.9961, 0.003891, 0.9961, 0.003891, 0.9961, 0.003891, 0.9961, 0.003891, 0.9961, 0.003891, 0.9961, 0.003891, 0.9961, 0.003891, 0.9961, 0.003891, 0.9961, 0.003891, 0.9961, 0.0117, 0.996, 0.0117, 0.996, 0.0117, 0.996, 0.0117, 0.996, 0.0117, 0.996, 0.0117, 0.996, 0.0117, 0.996, 0.0117, 0.996, 0.0117, 0.996, 0.0117, 0.996, 0.0117, 0.996, 0.0117, 0.996, 0.0117, 0.996, 0.0117, 0.996, 0.0117, 0.996, 0.0117, 0.996, 0.0117, 0.996, 0.0117, 0.996, 0.0117, 0.996, 0.0117, 0.996, 0.0117, 0.996, 0.0117, 0.996, 0.0117, 0.996, 0.0117, 0.996, 0.0117, 0.996, 0.0117, 0.996, 0.0117, 0.996, 0.0117, 0.996, 0.0117, 0.996, 0.0117, 0.996, 0.0117, 0.996, 0.0117, 0.996, 0.0117, 0.996, 0.0117, 0.996, 0.0117, 0.996, 0.0117, 0.996, 0.0117, 0.996, 0.0117, 0.996, 0.0117, 0.996, 0.0117, 0.996, 0.0117, 0.996, 0.0117, 0.996, 0.0117, 0.996, 0.0117, 0.996, 0.0117, 0.996, 0.0117, 0.996, 0.0117, 0.996, 0.0117, 0.996, 0.0117, 0.996, 0.0117, 0.996, 0.0117, 0.996, 0.0117, 0.996, 0.0117, 0.996, 0.0117, 0.996, 0.0117, 0.996, 0.0117, 0.996, 0.0117, 0.996, 0.0117, 0.996, 0.0117, 0.996, 0.0117, 0.996, 0.0117, 0.996, 0.0117, 0.996, 0.0117, 0.996, 0.0117, 0.996, 0.0117, 0.996, 0.0117, 0.996, 0.0117, 0.996, 0.0117, 0.996, 0.0117, 0.996, 0.0117, 0.996, 0.0117, 0.996, 0.0117, 0.996, 0.0117, 0.996, 0.0117, 0.996, 0.0117, 0.996, 0.0117, 0.996, 0.0117, 0.996, 0.0117, 0.996, 0.0117, 0.996, 0.0117, 0.996, 0.0117, 0.996, 0.0117, 0.996, 0.003891, 0.9961, 0.003891, 0.9961, 0.003891, 0.9961, 0.003891, 0.9961, 0.003891, 0.9961, 0.003891, 0.9961, 0.003891, 0.9961, 0.003891, 0.9961, 0.003891, 0.9961, 0.003891, 0.9961, 0.003891, 0.9961, 0.003891, 0.9961, 0.003891, 0.9961, 0.003891, 0.9961, 0.003891, 0.9961, 0.003891, 0.9961, 0.003891, 0.9961, 0.003891, 0.9961, 0.003891, 0.9961, 0.003891, 0.9961, 0.003891, 0.9961, 0.003891, 0.9961, 0.003891, 0.9961, 0.003891, 0.9961, 0.003891, 0.9961, 0.003891, 0.9961, 0.003891, 0.9961, 0.003891, 0.9961, 0.003891, 0.9961, 0.003891, 0.9961, 0.003891, 0.9961, 0.003891, 0.9961, 0.003891, 0.9961, 0.003891, 0.9961, 0.003891, 0.9961, 0.003891, 0.9961, 0.003891, 0.9961, 0.003891, 0.9961, 0.003891, 0.9961, 0.003891, 0.9961, 0.003891, 0.9961, 0.003891, 0.9961, 0.003891, 0.9961, 0.003891, 0.9961, 0.003891, 0.9961, 0.003891, 0.9961, 0.003891, 0.9961, 0.0117, 0.996, 0.0117, 0.996, 0.0117, 0.996, 0.0117, 0.996, 0.0117, 0.996, 0.0117, 0.996, 0.0117, 0.996, 0.0117, 0.996, 0.0117, 0.996, 0.0117, 0.996, 0.0117, 0.996, 0.0117, 0.996, 0.0117, 0.996, 0.0117, 0.996, 0.0117, 0.996, 0.0117, 0.996, 0.003891, 0.9961, 0.003891, 0.9961, 0.003891, 0.9961, 0.003891, 0.9961, 0.003891, 0.9961, 0.003891, 0.9961, 0.003891, 0.9961, 0.003891, 0.9961, 0.003891, 0.9961, 0.003891, 0.9961, 0.003891, 0.9961, 0.003891, 0.9961, 0.003891, 0.9961, 0.003891, 0.9961, 0.003891, 0.9961, 0.003891, 0.9961, 0.003891, 0.9961, 0.003891, 0.9961, 0.003891, 0.9961, 0.003891, 0.9961, 0.003891, 0.9961, 0.003891, 0.9961, 0.003891, 0.9961, 0.003891, 0.9961, 0.003891, 0.9961, 0.003891, 0.9961, 0.003891, 0.9961, 0.003891, 0.9961, 0.003891, 0.9961, 0.003891, 0.9961, 0.003891, 0.9961, 0.003891, 0.9961, 0.003891, 0.9961, 0.003891, 0.9961, 0.003891, 0.9961, 0.003891, 0.9961, 0.003891, 0.9961, 0.003891, 0.9961, 0.003891, 0.9961, 0.003891, 0.9961, 0.003891, 0.9961, 0.003891, 0.9961, 0.003891, 0.9961, 0.003891, 0.9961, 0.003891, 0.9961, 0.003891, 0.9961, 0.003891, 0.9961, 0.003891, 0.9961, 0.003891, 0.9961, 0.003891, 0.9961, 0.003891, 0.9961, 0.003891, 0.9961, 0.003891, 0.9961, 0.003891, 0.9961, 0.003891, 0.9961, 0.003891, 0.9961, 0.003891, 0.9961, 0.003891, 0.9961, 0.003891, 0.9961, 0.003891, 0.9961, 0.003891, 0.9961, 0.003891, 0.9961, 0.003891, 0.9961, 0.003891, 0.9961, 0.003891, 0.9961, 0.003891, 0.9961, 0.003891, 0.9961, 0.003891, 0.9961, 0.003891, 0.9961, 0.003891, 0.9961, 0.003891, 0.9961, 0.003891, 0.9961, 0.003891, 0.9961, 0.003891, 0.9961, 0.003891, 0.9961, 0.003891, 0.9961, 0.003891, 0.9961, 0.003891, 0.9961, 0.003891, 0.9961, 0.003891, 0.9961, 0.003891, 0.9961, 0.003891, 0.9961, 0.003891, 0.9961, 0.003891, 0.9961, 0.003891, 0.9961, 0.003891, 0.9961, 0.003891, 0.9961, 0.003891, 0.9961, 0.003891, 0.9961, 0.003891, 0.9961, 0.003891, 0.9961, 0.003891, 0.9961, 0.003891, 0.9961, 0.003891, 0.9961, 0.003891, 0.9961, 0.003891, 0.9961, 0.003891, 0.9961, 0.003891, 0.9961, 0.003891, 0.9961, 0.003891, 0.9961, 0.003891, 0.9961, 0.003891, 0.9961, 0.003891, 0.9961, 0.003891, 0.9961, 0.003891, 0.9961, 0.003891, 0.9961, 0.003891, 0.9961, 0.003891, 0.9961, 0.003891, 0.9961, 0.003891, 0.9961, 0.003891, 0.9961, 0.003891, 0.9961, 0.003891, 0.9961, 0.003891, 0.9961, 0.003891, 0.9961, 0.003891, 0.9961, 0.003891, 0.9961, 0.003891, 0.9961, 0.003891, 0.9961, 0.003891, 0.9961, 0.003891, 0.9961, 0.003891, 0.9961, 0.003891, 0.9961, 0.003891, 0.9961, 0.003891, 0.9961, 0.003891, 0.9961, 0.003891, 0.9961, 0.003891, 0.9961, 0.003891, 0.9961, 0.003891, 0.9961, 0.003891, 0.9961, 0.003891, 0.9961, 0.003891, 0.9961, 0.003891, 0.9961, 0.003891, 0.9961, 0.003891, 0.9961, 0.003891, 0.9961, 0.003891, 0.9961, 0.003891, 0.9961, 0.003891, 0.9961, 0.003891, 0.9961, 0.003891, 0.9961, 0.003891, 0.9961, 0.003891, 0.9961, 0.003891, 0.9961, 0.003891, 0.9961, 0.003891, 0.9961, 0.003891, 0.9961, 0.003891, 0.9961, 0.003891, 0.9961, 0.003891, 0.9961, 0.003891, 0.9961, 0.003891, 0.9961, 0.003891, 0.9961, 0.003891, 0.9961, 0.003891, 0.9961, 0.003891, 0.9961, 0.003891, 0.9961, 0.003891, 0.9961, 0.003891, 0.9961, 0.003891, 0.9961, 0.003891, 0.9961, 0.003891, 0.9961, 0.003891, 0.9961, 0.003891, 0.9961, 0.003891, 0.9961, 0.003891, 0.9961, 0.003891, 0.9961, 0.003891, 0.9961, 0.003891, 0.9961, 0.003891, 0.9961, 0.003891, 0.9961, 0.003891, 0.9961, 0.003891, 0.9961, 0.003891, 0.9961, 0.003891, 0.9961, 0.003891, 0.9961, 0.003891, 0.9961, 0.003891, 0.9961, 0.003891, 0.9961, 0.003891, 0.9961, 0.003891, 0.9961, 0.003891, 0.9961, 0.003891, 0.9961, 0.003891, 0.9961, 0.003891, 0.9961, 0.003891, 0.9961, 0.003891, 0.9961, 0.003891, 0.9961, 0.003891, 0.9961, 0.003891, 0.9961, 0.003891, 0.9961, 0.003891, 0.9961, 0.003891, 0.9961, 0.003891, 0.9961, 0.003891, 0.9961, 0.003891, 0.9961, 0.003891, 0.9961, 0.003891, 0.9961, 0.003891, 0.9961, 0.003891, 0.9961, 0.003891, 0.9961, 0.003891, 0.9961, 0.003891, 0.9961, 0.003891, 0.9961, 0.003891, 0.9961, 0.003891, 0.9961, 0.003891, 0.9961, 0.003891, 0.9961, 0.003891, 0.9961, 0.003891, 0.9961, 0.003891, 0.9961, 0.003891, 0.9961, 0.003891, 0.9961, 0.003891, 0.9961, 0.003891, 0.9961, 0.003891, 0.9961, 0.003891, 0.9961, 0.003891, 0.9961, 0.003891, 0.9961, 0.003891, 0.9961, 0.003891, 0.9961, 0.003891, 0.9961, 0.003891, 0.9961, 0.003891, 0.9961, 0.003891, 0.9961, 0.003891, 0.9961, 0.003891, 0.9961, 0.003891, 0.9961, 0.003891, 0.9961, 0.003891, 0.9961, 0.003891, 0.9961, 0.003891, 0.9961, 0.003891, 0.9961, 0.003891, 0.9961, 0.003891, 0.9961, 0.003891, 0.9961, 0.003891, 0.9961, 0.003891, 0.9961, 0.003891, 0.9961, 0.003891, 0.9961, 0.003891, 0.9961, 0.003891, 0.9961, 0.003891, 0.9961, 0.003891, 0.9961, 0.003891, 0.9961, 0.003891, 0.9961, 0.003891, 0.9961, 0.003891, 0.9961, 0.003891, 0.9961, 0.003891, 0.9961, 0.003891, 0.9961, 0.003891, 0.9961, 0.003891, 0.9961, 0.003891, 0.9961, 0.003891, 0.9961, 0.003891, 0.9961, 0.003891, 0.9961, 0.003891, 0.9961, 0.003891, 0.9961, 0.003891, 0.9961, 0.003891, 0.9961, 0.003891, 0.9961, 0.003891, 0.9961, 0.003891, 0.9961, 0.003891, 0.9961, 0.003891, 0.9961, 0.003891, 0.9961, 0.003891, 0.9961, 0.003891, 0.9961, 0.003891, 0.9961, 0.003891, 0.9961, 0.003891, 0.9961, 0.003891, 0.9961, 0.003891, 0.9961, 0.003891, 0.9961, 0.003891, 0.9961, 0.003891, 0.9961, 0.003891, 0.9961, 0.003891, 0.9961, 0.003891, 0.9961, 0.003891, 0.9961, 0.003891, 0.9961, 0.003891, 0.9961, 0.003891, 0.9961, 0.003891, 0.9961, 0.003891, 0.9961, 0.003891, 0.9961, 0.003891, 0.9961, 0.003891, 0.9961, 0.003891, 0.9961, 0.003891, 0.9961, 0.003891, 0.9961, 0.003891, 0.9961, 0.003891, 0.9961, 0.003891, 0.9961, 0.003891, 0.9961, 0.003891, 0.9961, 0.003891, 0.9961, 0.003891, 0.9961, 0.003891, 0.9961, 0.003891, 0.9961, 0.003891, 0.9961, 0.003891, 0.9961, 0.003891, 0.9961, 0.003891, 0.9961, 0.003891, 0.9961, 0.003891, 0.9961, 0.003891, 0.9961, 0.003891, 0.9961, 0.003891, 0.9961, 0.003891, 0.9961, 0.003891, 0.9961, 0.003891, 0.9961, 0.003891, 0.9961, 0.003891, 0.9961, 0.003891, 0.9961, 0.003891, 0.9961, 0.003891, 0.9961, 0.003891, 0.9961, 0.003891, 0.9961, 0.003891, 0.9961, 0.003891, 0.9961, 0.003891, 0.9961, 0.003891, 0.9961, 0.003891, 0.9961, 0.003891, 0.9961, 0.003891, 0.9961, 0.003891, 0.9961, 0.003891, 0.9961, 0.003891, 0.9961, 0.003891, 0.9961, 0.003891, 0.9961, 0.003891, 0.9961, 0.003891, 0.9961, 0.003891, 0.9961, 0.003891, 0.9961, 0.003891, 0.9961, 0.003891, 0.9961, 0.003891, 0.9961, 0.003891, 0.9961, 0.003891, 0.9961, 0.003891, 0.9961, 0.003891, 0.9961, 0.003891, 0.9961, 0.003891, 0.9961, 0.003891, 0.9961, 0.003891, 0.9961, 0.003891, 0.9961, 0.003891, 0.9961, 0.003891, 0.9961, 0.003891, 0.9961, 0.003891, 0.9961, 0.003891, 0.9961, 0.003891, 0.9961, 0.003891, 0.9961, 0.003891, 0.9961, 0.003891, 0.9961, 0.003891, 0.9961, 0.003891, 0.9961, 0.003891, 0.9961, 0.003891, 0.9961, 0.003891, 0.9961, 0.003891, 0.9961, 0.003891, 0.9961, 0.003891, 0.9961, 0.003891, 0.9961, 0.003891, 0.9961, 0.003891, 0.9961, 0.003891, 0.9961, 0.003891, 0.9961, 0.003891, 0.9961, 0.003891, 0.9961, 0.003891, 0.9961, 0.003891, 0.9961, 0.003891, 0.9961, 0.003891, 0.9961, 0.003891, 0.9961, 0.003891, 0.9961, 0.003891, 0.9961, 0.003891, 0.9961, 0.003891, 0.9961, 0.003891, 0.9961, 0.003891, 0.9961, 0.003891, 0.9961, 0.003891, 0.9961, 0.003891, 0.9961, 0.003891, 0.9961, 0.003891, 0.9961, 0.003891, 0.9961, 0.003891, 0.9961, 0.003891, 0.9961, 0.003891, 0.9961, 0.003891, 0.9961, 0.003891, 0.9961, 0.003891, 0.9961, 0.003891, 0.9961, 0.003891, 0.9961, 0.003891, 0.9961, 0.003891, 0.9961, 0.003891, 0.9961, 0.003891, 0.9961, 0.003891, 0.9961, 0.003891, 0.9961, 0.003891, 0.9961, 0.003891, 0.9961, 0.003891, 0.9961, 0.003891, 0.9961, 0.003891, 0.9961, 0.003891, 0.9961, 0.003891, 0.9961, 0.003891, 0.9961, 0.003891, 0.9961, 0.003891, 0.9961, 0.003891, 0.9961, 0.003891, 0.9961, 0.003891, 0.9961, 0.003891, 0.9961, 0.003891, 0.9961, 0.003891, 0.9961, 0.003891, 0.9961, 0.003891, 0.9961, 0.003891, 0.9961, 0.003891, 0.9961, 0.003891, 0.9961, 0.003891, 0.9961, 0.003891, 0.9961, 0.003891, 0.9961, 0.003891, 0.9961, 0.003891, 0.9961, 0.003891, 0.9961, 0.003891, 0.9961, 0.003891, 0.9961])
me_plane_001.materials.append(mat_m22lowpolytexture)
me_plane_001.use_remesh_fix_poles = True
me_plane_001.use_remesh_preserve_attributes = False
me_plane_001.use_mirror_vertex_groups = False
me_plane_001.update()

# ---- objects
ob_light = bpy.data.objects.new('Light', light_light)
ob_camera = bpy.data.objects.new('Camera', cam_camera)
ob_chair = bpy.data.objects.new('Chair', me_plane_001)

# ---- transforms, parenting, visibility, modifiers, constraints
ob_light.location = (1.203, -3.84, 3.536)
ob_light.rotation_euler = (0.6503, 0.05522, 1.866)
ob_light.lock_rotations_4d = False
ob_light.empty_display_type = 'ARROWS'
ob_light.color = (0.0, 0.0, 0.0, 0.0)
ob_light.lineart.crease_threshold = 0.0
ob_camera.location = (7.359, -6.926, 4.958)
ob_camera.rotation_euler = (1.109, 0.0, 0.8149)
ob_camera.lock_rotations_4d = False
ob_camera.empty_display_type = 'ARROWS'
ob_camera.color = (0.0, 0.0, 0.0, 0.0)
ob_camera.display_type = 'WIRE'
ob_camera.lineart.crease_threshold = 0.0
ob_chair.location = (0.0, 0.0, 0.0)
ob_chair.lineart.crease_threshold = 0.0
_m = ob_chair.modifiers.new('Auto Smooth', 'NODES')
_m.node_group = ng_auto_smooth
_gi = [s.identifier for s in ng_auto_smooth.interface.items_tree if s.item_type == 'SOCKET' and s.in_out == 'INPUT']
_m[_gi[1]] = 0.5236  # Angle

# ---- collection membership
col_collection.objects.link(ob_light)
col_collection.objects.link(ob_camera)
col_collection.objects.link(ob_chair)

# ---- scene / render settings (as saved in the file)
scene.camera = ob_camera
scene.frame_start = 1; scene.frame_end = 250; scene.frame_set(6)
scene.render.engine = 'BLENDER_EEVEE_NEXT'
scene.cycles.sampling_pattern = 'TABULATED_SOBOL'
scene.cycles.use_light_tree = False
scene.view_settings.view_transform = 'Filmic'
bpy.context.view_layer.update()
